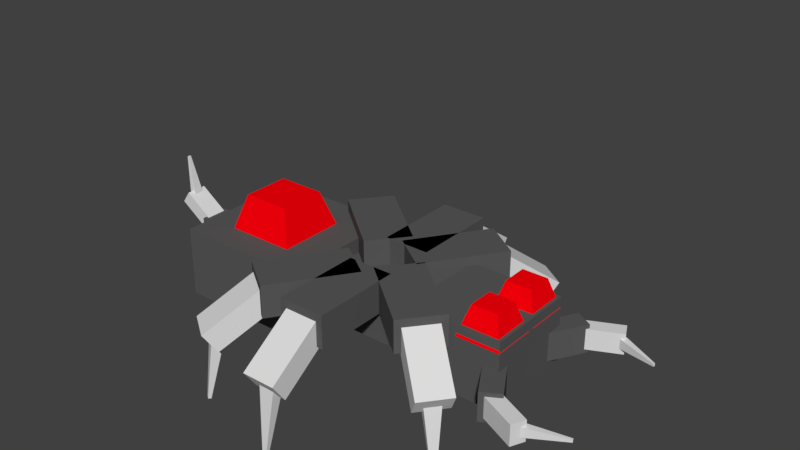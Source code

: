 # Source: monster.blend  (saved by Blender 2.78.0; exported with 4.5.12 LTS)
import bpy
from mathutils import Matrix  # noqa: F401  (used for matrix-valued properties, if any)

bpy.ops.wm.read_factory_settings(use_empty=True)
scene = bpy.context.scene
scene.name = 'Scene'

# ---- collections
col_collection_1 = bpy.data.collections.new('Collection 1'); scene.collection.children.link(col_collection_1)

# ---- materials (node trees are filled in below, after node groups)
mat_material = bpy.data.materials.new('Material')
mat_material.alpha_threshold = 0.0
mat_material.use_transparent_shadow = False
mat_material.diffuse_color = (0.1025, 0.1025, 0.1025, 1.0)
mat_material.roughness = 0.5
mat_material.line_color = (0.0, 0.0, 0.0, 1.0)
mat_material_001 = bpy.data.materials.new('Material.001')
mat_material_001.alpha_threshold = 0.0
mat_material_001.use_transparent_shadow = False
mat_material_001.diffuse_color = (0.7357, 0.7357, 0.7357, 1.0)
mat_material_001.roughness = 0.5
mat_m_light = bpy.data.materials.new('M_Light')
mat_m_light.alpha_threshold = 0.0
mat_m_light.use_transparent_shadow = False
mat_m_light.diffuse_color = (1.0, 0.0, 0.003493, 1.0)
mat_m_light.roughness = 0.5
mat_m_light.line_color = (0.0, 0.0, 0.0, 1.0)

# ---- material node trees

# ---- world
world_world = bpy.data.worlds.new('World'); scene.world = world_world
world_world.color = (0.05088, 0.05088, 0.05088)
world_world.use_sun_shadow = False
world_world.sun_shadow_jitter_overblur = 0.0
world_world.cycles.sampling_method = 'MANUAL'

# ---- meshes
me_cube = bpy.data.meshes.new('Cube')
me_cube.from_pydata([(-0.7431, 0.4488, -0.1683), (-0.7431, -0.4488, -0.1683), (1.058, -0.4488, -0.1683), (1.058, 0.4488, -0.1683), (-0.7431, 0.4488, 0.3086), (-0.7431, -0.4488, 0.3086), (1.058, -0.4488, 0.3086), (1.058, 0.4488, 0.3086), (0.7785, 0.551, -0.3021), (0.7785, -0.551, -0.3021), (0.7785, 0.551, 0.5221), (0.7785, -0.551, 0.5221), (1.899, 0.551, -0.3021), (1.899, -0.551, -0.3021), (1.899, 0.551, 0.5221), (1.899, -0.551, 0.5221), (-2.217, 0.7937, -0.3515), (-2.217, -0.7937, -0.3515), (-0.5772, -0.7937, -0.3515), (-0.5772, 0.7937, -0.3515), (-2.217, 0.7937, 0.4919), (-2.217, -0.7937, 0.4919), (-0.5772, -0.7937, 0.4919), (-0.5772, 0.7937, 0.4919), (0.1543, -0.3461, 0.6332), (0.504, 0.08153, 0.6332), (0.1543, -0.3461, 0.244), (0.504, 0.08153, 0.244), (0.9739, -1.016, 0.6332), (1.324, -0.5889, 0.6332), (0.9739, -1.016, 0.244), (1.324, -0.5889, 0.244), (0.9684, -0.9133, 0.5864), (1.221, -0.604, 0.5864), (0.8434, -0.8111, 0.3558), (1.096, -0.5018, 0.3558), (1.509, -1.355, 0.09751), (1.762, -1.046, 0.09751), (1.384, -1.253, -0.1332), (1.637, -0.9439, -0.1332), (1.485, -1.205, 0.01054), (1.61, -1.052, 0.01054), (1.378, -1.118, -0.01369), (1.504, -0.9652, -0.01369), (1.603, -1.208, -0.8136), (1.636, -1.168, -0.8136), (1.575, -1.185, -0.82), (1.608, -1.145, -0.82), (-0.3074, 0.03161, 0.6332), (0.04233, 0.4592, 0.6332), (-0.3074, 0.03161, 0.244), (0.04233, 0.4592, 0.244), (-1.127, 0.702, 0.6332), (-0.7773, 1.13, 0.6332), (-1.127, 0.702, 0.244), (-0.7773, 1.13, 0.244), (-1.025, 0.7172, 0.5864), (-0.7718, 1.026, 0.5864), (-0.8998, 0.6149, 0.3558), (-0.6468, 0.9242, 0.3558), (-1.565, 1.159, 0.09751), (-1.312, 1.469, 0.09751), (-1.44, 1.057, -0.1332), (-1.187, 1.366, -0.1332), (-1.414, 1.165, 0.01054), (-1.288, 1.319, 0.01054), (-1.307, 1.078, -0.01369), (-1.182, 1.232, -0.01369), (-1.44, 1.281, -0.8136), (-1.406, 1.321, -0.8136), (-1.411, 1.258, -0.82), (-1.378, 1.298, -0.82), (-0.3336, -0.1797, 0.6332), (0.119, -0.4965, 0.6332), (-0.3336, -0.1797, 0.244), (0.119, -0.4965, 0.244), (-0.9409, -1.047, 0.6332), (-0.4884, -1.364, 0.6332), (-0.9409, -1.047, 0.244), (-0.4884, -1.364, 0.244), (-0.8384, -1.034, 0.5864), (-0.5111, -1.263, 0.5864), (-0.7458, -0.9016, 0.3558), (-0.4185, -1.131, 0.3558), (-1.239, -1.606, 0.09751), (-0.9116, -1.835, 0.09751), (-1.146, -1.474, -0.1332), (-0.819, -1.703, -0.1332), (-1.091, -1.571, 0.01054), (-0.929, -1.684, 0.01054), (-1.012, -1.458, -0.01369), (-0.8502, -1.572, -0.01369), (-1.085, -1.689, -0.8136), (-1.042, -1.719, -0.8136), (-1.064, -1.659, -0.82), (-1.021, -1.689, -0.82), (0.008561, 0.3089, 0.6332), (0.4611, -0.00792, 0.6332), (0.008561, 0.3089, 0.244), (0.4611, -0.00792, 0.244), (0.6159, 1.176, 0.6332), (1.068, 0.8595, 0.6332), (0.6159, 1.176, 0.244), (1.068, 0.8595, 0.244), (0.6386, 1.076, 0.5864), (0.966, 0.8463, 0.5864), (0.546, 0.9432, 0.3558), (0.8733, 0.714, 0.3558), (1.039, 1.648, 0.09751), (1.366, 1.418, 0.09751), (0.9465, 1.515, -0.1332), (1.274, 1.286, -0.1332), (1.057, 1.497, 0.01054), (1.219, 1.383, 0.01054), (0.9777, 1.384, -0.01369), (1.14, 1.271, -0.01369), (1.17, 1.531, -0.8136), (1.213, 1.501, -0.8136), (1.149, 1.501, -0.82), (1.192, 1.471, -0.82), (-0.1702, 0.258, 0.6332), (0.3822, 0.258, 0.6332), (-0.1702, 0.258, 0.244), (0.3822, 0.258, 0.244), (-0.1702, 1.317, 0.6332), (0.3822, 1.317, 0.6332), (-0.1702, 1.317, 0.244), (0.3822, 1.317, 0.244), (-0.09378, 1.247, 0.5864), (0.3058, 1.247, 0.5864), (-0.09378, 1.086, 0.3558), (0.3058, 1.086, 0.3558), (-0.09378, 1.946, 0.09751), (0.3058, 1.946, 0.09751), (-0.09378, 1.784, -0.1332), (0.3058, 1.784, -0.1332), (0.007021, 1.832, 0.01054), (0.205, 1.832, 0.01054), (0.007021, 1.695, -0.01369), (0.205, 1.695, -0.01369), (0.07982, 1.925, -0.8136), (0.1322, 1.925, -0.8136), (0.07982, 1.889, -0.82), (0.1322, 1.889, -0.82), (-0.1702, -0.3385, 0.6332), (0.3822, -0.3385, 0.6332), (-0.1702, -0.3385, 0.244), (0.3822, -0.3385, 0.244), (-0.1702, -1.397, 0.6332), (0.3822, -1.397, 0.6332), (-0.1702, -1.397, 0.244), (0.3822, -1.397, 0.244), (-0.09378, -1.328, 0.5864), (0.3058, -1.328, 0.5864), (-0.09378, -1.166, 0.3558), (0.3058, -1.166, 0.3558), (-0.09378, -2.026, 0.09751), (0.3058, -2.026, 0.09751), (-0.09378, -1.865, -0.1332), (0.3058, -1.865, -0.1332), (0.007021, -1.913, 0.01054), (0.205, -1.913, 0.01054), (0.007021, -1.775, -0.01369), (0.205, -1.775, -0.01369), (0.07982, -2.006, -0.8136), (0.1322, -2.006, -0.8136), (0.07982, -1.969, -0.82), (0.1322, -1.969, -0.82), (-2.003, -0.2118, 0.01869), (-2.003, 0.1323, 0.01869), (-2.003, -0.2118, 0.2612), (-2.003, 0.1323, 0.2612), (-2.663, -0.2118, 0.01869), (-2.663, 0.1323, 0.01869), (-2.663, -0.2118, 0.2612), (-2.663, 0.1323, 0.2612), (-2.619, -0.1642, 0.04785), (-2.619, 0.08472, 0.04785), (-2.519, -0.1642, 0.1915), (-2.519, 0.08472, 0.1915), (-3.054, -0.1642, 0.3524), (-3.054, 0.08472, 0.3524), (-2.954, -0.1642, 0.4961), (-2.954, 0.08472, 0.4961), (-2.983, -0.1014, 0.4066), (-2.983, 0.02193, 0.4066), (-2.898, -0.1014, 0.4217), (-2.898, 0.02193, 0.4217), (-3.041, -0.05607, 0.9199), (-3.041, -0.02342, 0.9199), (-3.019, -0.05607, 0.9239), (-3.019, -0.02342, 0.9239), (1.598, -0.3616, -0.1653), (1.598, -0.3616, 0.1788), (1.808, -0.2404, -0.1653), (1.808, -0.2404, 0.1788), (1.927, -0.9329, -0.1653), (1.927, -0.9329, 0.1788), (2.137, -0.8116, -0.1653), (2.137, -0.8116, 0.1788), (1.931, -0.8808, -0.1177), (1.931, -0.8808, 0.1312), (2.005, -0.7218, -0.1177), (2.005, -0.7218, 0.1312), (2.412, -1.105, -0.1177), (2.412, -1.105, 0.1312), (2.486, -0.9462, -0.1177), (2.486, -0.9462, 0.1312), (2.424, -1.017, -0.05493), (2.424, -1.017, 0.06841), (2.394, -0.9351, -0.05493), (2.394, -0.9351, 0.06841), (2.897, -0.8104, -0.009584), (2.897, -0.8104, 0.02306), (2.89, -0.7888, -0.009584), (2.89, -0.7888, 0.02306), (1.598, 0.311, -0.1653), (1.598, 0.311, 0.1788), (1.808, 0.1897, -0.1653), (1.808, 0.1897, 0.1788), (1.927, 0.8822, -0.1653), (1.927, 0.8822, 0.1788), (2.137, 0.7609, -0.1653), (2.137, 0.7609, 0.1788), (1.931, 0.8301, -0.1177), (1.931, 0.8301, 0.1312), (2.005, 0.6711, -0.1177), (2.005, 0.6711, 0.1312), (2.412, 1.054, -0.1177), (2.412, 1.054, 0.1312), (2.486, 0.8955, -0.1177), (2.486, 0.8955, 0.1312), (2.424, 0.9661, -0.05493), (2.424, 0.9661, 0.06841), (2.394, 0.8844, -0.05493), (2.394, 0.8844, 0.06841), (2.897, 0.7597, -0.009584), (2.897, 0.7597, 0.02306), (2.89, 0.7381, -0.009584), (2.89, 0.7381, 0.02306), (1.791, 0.1389, 0.7463), (1.791, 0.4369, 0.7463), (1.488, 0.1389, 0.7463), (1.488, 0.4369, 0.7463), (1.901, 0.03065, 0.3926), (1.901, 0.5451, 0.3926), (1.378, 0.03065, 0.3926), (1.378, 0.5451, 0.3926), (1.378, -0.046, 0.3926), (1.378, -0.5605, 0.3926), (1.901, -0.046, 0.3926), (1.901, -0.5605, 0.3926), (1.488, -0.1542, 0.7463), (1.488, -0.4522, 0.7463), (1.791, -0.1542, 0.7463), (1.791, -0.4522, 0.7463), (-1.922, 0.4415, 0.2341), (-1.922, -0.534, 0.2341), (-0.9293, 0.4415, 0.2341), (-0.9293, -0.534, 0.2341), (-1.713, 0.2363, 0.9048), (-1.713, -0.3288, 0.9048), (-1.138, 0.2363, 0.9048), (-1.138, -0.3288, 0.9048)], [], [(0, 3, 2, 1), (4, 5, 6, 7), (0, 1, 5, 4), (1, 2, 6, 5), (2, 3, 7, 6), (4, 7, 3, 0), (8, 9, 11, 10), (12, 14, 15, 13), (10, 11, 15, 14), (8, 10, 14, 12), (11, 9, 13, 15), (9, 8, 12, 13), (16, 19, 18, 17), (20, 21, 22, 23), (16, 17, 21, 20), (17, 18, 22, 21), (18, 19, 23, 22), (20, 23, 19, 16), (24, 25, 27, 26), (28, 30, 31, 29), (27, 25, 29, 31), (25, 24, 28, 29), (26, 27, 31, 30), (24, 26, 30, 28), (32, 33, 35, 34), (36, 38, 39, 37), (32, 34, 38, 36), (35, 33, 37, 39), (33, 32, 36, 37), (34, 35, 39, 38), (40, 41, 43, 42), (44, 46, 47, 45), (41, 40, 44, 45), (42, 43, 47, 46), (40, 42, 46, 44), (43, 41, 45, 47), (48, 50, 51, 49), (52, 53, 55, 54), (51, 55, 53, 49), (49, 53, 52, 48), (50, 54, 55, 51), (48, 52, 54, 50), (56, 58, 59, 57), (60, 61, 63, 62), (56, 60, 62, 58), (59, 63, 61, 57), (57, 61, 60, 56), (58, 62, 63, 59), (64, 66, 67, 65), (68, 69, 71, 70), (65, 69, 68, 64), (66, 70, 71, 67), (64, 68, 70, 66), (67, 71, 69, 65), (72, 73, 75, 74), (76, 78, 79, 77), (75, 73, 77, 79), (73, 72, 76, 77), (74, 75, 79, 78), (72, 74, 78, 76), (80, 81, 83, 82), (84, 86, 87, 85), (80, 82, 86, 84), (83, 81, 85, 87), (81, 80, 84, 85), (82, 83, 87, 86), (88, 89, 91, 90), (92, 94, 95, 93), (89, 88, 92, 93), (90, 91, 95, 94), (88, 90, 94, 92), (91, 89, 93, 95), (96, 98, 99, 97), (100, 101, 103, 102), (99, 103, 101, 97), (97, 101, 100, 96), (98, 102, 103, 99), (96, 100, 102, 98), (104, 106, 107, 105), (108, 109, 111, 110), (104, 108, 110, 106), (107, 111, 109, 105), (105, 109, 108, 104), (106, 110, 111, 107), (112, 114, 115, 113), (116, 117, 119, 118), (113, 117, 116, 112), (114, 118, 119, 115), (112, 116, 118, 114), (115, 119, 117, 113), (120, 122, 123, 121), (124, 125, 127, 126), (123, 127, 125, 121), (121, 125, 124, 120), (122, 126, 127, 123), (120, 124, 126, 122), (128, 130, 131, 129), (132, 133, 135, 134), (128, 132, 134, 130), (131, 135, 133, 129), (129, 133, 132, 128), (130, 134, 135, 131), (136, 138, 139, 137), (140, 141, 143, 142), (137, 141, 140, 136), (138, 142, 143, 139), (136, 140, 142, 138), (139, 143, 141, 137), (144, 145, 147, 146), (148, 150, 151, 149), (147, 145, 149, 151), (145, 144, 148, 149), (146, 147, 151, 150), (144, 146, 150, 148), (152, 153, 155, 154), (156, 158, 159, 157), (152, 154, 158, 156), (155, 153, 157, 159), (153, 152, 156, 157), (154, 155, 159, 158), (160, 161, 163, 162), (164, 166, 167, 165), (161, 160, 164, 165), (162, 163, 167, 166), (160, 162, 166, 164), (163, 161, 165, 167), (168, 169, 171, 170), (172, 174, 175, 173), (171, 169, 173, 175), (169, 168, 172, 173), (170, 171, 175, 174), (168, 170, 174, 172), (176, 177, 179, 178), (180, 182, 183, 181), (176, 178, 182, 180), (179, 177, 181, 183), (177, 176, 180, 181), (178, 179, 183, 182), (184, 185, 187, 186), (188, 190, 191, 189), (185, 184, 188, 189), (186, 187, 191, 190), (184, 186, 190, 188), (187, 185, 189, 191), (192, 193, 195, 194), (196, 198, 199, 197), (195, 193, 197, 199), (193, 192, 196, 197), (194, 195, 199, 198), (192, 194, 198, 196), (200, 201, 203, 202), (204, 206, 207, 205), (200, 202, 206, 204), (203, 201, 205, 207), (201, 200, 204, 205), (202, 203, 207, 206), (208, 209, 211, 210), (212, 214, 215, 213), (209, 208, 212, 213), (210, 211, 215, 214), (208, 210, 214, 212), (211, 209, 213, 215), (216, 217, 219, 218), (220, 222, 223, 221), (219, 217, 221, 223), (217, 216, 220, 221), (218, 219, 223, 222), (216, 218, 222, 220), (224, 225, 227, 226), (228, 230, 231, 229), (224, 226, 230, 228), (227, 225, 229, 231), (225, 224, 228, 229), (226, 227, 231, 230), (232, 233, 235, 234), (236, 238, 239, 237), (233, 232, 236, 237), (234, 235, 239, 238), (232, 234, 238, 236), (235, 233, 237, 239), (244, 245, 241, 240), (245, 247, 243, 241), (247, 246, 242, 243), (246, 244, 240, 242), (243, 242, 240, 241), (252, 253, 255, 254), (249, 251, 255, 253), (248, 249, 253, 252), (250, 248, 252, 254), (251, 250, 254, 255), (260, 261, 263, 262), (257, 259, 263, 261), (256, 257, 261, 260), (258, 256, 260, 262), (259, 258, 262, 263)])
me_cube.polygons.foreach_set('material_index', [0, 0, 0, 0, 0, 0, 0, 0, 0, 0, 0, 0, 0, 0, 0, 0, 0, 0, 0, 0, 0, 0, 0, 0, 1, 1, 1, 1, 1, 1, 1, 1, 1, 1, 1, 1, 0, 0, 0, 0, 0, 0, 1, 1, 1, 1, 1, 1, 1, 1, 1, 1, 1, 1, 0, 0, 0, 0, 0, 0, 1, 1, 1, 1, 1, 1, 1, 1, 1, 1, 1, 1, 0, 0, 0, 0, 0, 0, 1, 1, 1, 1, 1, 1, 1, 1, 1, 1, 1, 1, 0, 0, 0, 0, 0, 0, 1, 1, 1, 1, 1, 1, 1, 1, 1, 1, 1, 1, 0, 0, 0, 0, 0, 0, 1, 1, 1, 1, 1, 1, 1, 1, 1, 1, 1, 1, 0, 0, 0, 0, 0, 0, 1, 1, 1, 1, 1, 1, 1, 1, 1, 1, 1, 1, 0, 0, 0, 0, 0, 0, 1, 1, 1, 1, 1, 1, 1, 1, 1, 1, 1, 1, 0, 0, 0, 0, 0, 0, 1, 1, 1, 1, 1, 1, 1, 1, 1, 1, 1, 1, 2, 2, 2, 2, 2, 2, 2, 2, 2, 2, 2, 2, 2, 2, 2])
me_cube.materials.append(mat_material)
me_cube.materials.append(mat_material_001)
me_cube.materials.append(mat_m_light)
me_cube.use_remesh_preserve_volume = False
me_cube.use_remesh_preserve_attributes = False
me_cube.use_mirror_vertex_groups = False
me_cube.update()
arm_armature_001 = bpy.data.armatures.new('Armature.001')  # bones are not reproduced

# ---- objects
ob_armature = bpy.data.objects.new('Armature', arm_armature_001)
ob_mesh = bpy.data.objects.new('mesh', me_cube)

# ---- transforms, parenting, visibility, modifiers, constraints
ob_armature.location = (0.0, 0.0, 0.0)
ob_armature.rotation_euler = (0.0, -0.0, 0.01251)
ob_armature.show_in_front = True
ob_armature.lineart.crease_threshold = 0.0
ob_mesh.parent = ob_armature
ob_mesh.location = (0.0, 0.0, 0.0)
ob_mesh.lock_rotations_4d = False
ob_mesh.empty_display_type = 'ARROWS'
ob_mesh.lineart.crease_threshold = 0.0
_vg = ob_mesh.vertex_groups.new(name='body')
_vg.add([0, 1, 2, 3, 4, 5, 6, 7, 8, 9, 10, 11, 12, 13, 14, 15, 16, 17, 18, 19, 20, 21, 22, 23, 240, 241, 242, 243, 244, 245, 246, 247, 248, 249, 250, 251, 252, 253, 254, 255, 256, 257, 258, 259, 260, 261, 262, 263], 1.0, 'REPLACE')
_vg = ob_mesh.vertex_groups.new(name='leg1.r')
_vg.add([24, 25, 26, 27, 28, 29, 30, 31, 32, 33, 34, 35, 36, 37, 38, 39, 40, 41, 42, 43, 44, 45, 46, 47], 1.0, 'REPLACE')
_vg = ob_mesh.vertex_groups.new(name='leg2.r')
_vg.add([144, 145, 146, 147, 148, 149, 150, 151, 152, 153, 154, 155, 156, 157, 158, 159, 160, 161, 162, 163, 164, 165, 166, 167], 1.0, 'REPLACE')
_vg = ob_mesh.vertex_groups.new(name='leg3.r')
_vg.add([72, 73, 74, 75, 76, 77, 78, 79, 80, 81, 82, 83, 84, 85, 86, 87, 88, 89, 90, 91, 92, 93, 94, 95], 1.0, 'REPLACE')
_vg = ob_mesh.vertex_groups.new(name='leg1.l')
_vg.add([96, 97, 98, 99, 100, 101, 102, 103, 104, 105, 106, 107, 108, 109, 110, 111, 112, 113, 114, 115, 116, 117, 118, 119], 1.0, 'REPLACE')
_vg = ob_mesh.vertex_groups.new(name='leg2.l')
_vg.add([120, 121, 122, 123, 124, 125, 126, 127, 128, 129, 130, 131, 132, 133, 134, 135, 136, 137, 138, 139, 140, 141, 142, 143], 1.0, 'REPLACE')
_vg = ob_mesh.vertex_groups.new(name='leg3.l')
_vg.add([48, 49, 50, 51, 52, 53, 54, 55, 56, 57, 58, 59, 60, 61, 62, 63, 64, 65, 66, 67, 68, 69, 70, 71], 1.0, 'REPLACE')
_vg = ob_mesh.vertex_groups.new(name='feng.r')
_vg.add([192, 193, 194, 195, 196, 197, 198, 199, 200, 201, 202, 203, 204, 205, 206, 207, 208, 209, 210, 211, 212, 213, 214, 215], 1.0, 'REPLACE')
_vg = ob_mesh.vertex_groups.new(name='feng.l')
_vg.add([216, 217, 218, 219, 220, 221, 222, 223, 224, 225, 226, 227, 228, 229, 230, 231, 232, 233, 234, 235, 236, 237, 238, 239], 1.0, 'REPLACE')
_vg = ob_mesh.vertex_groups.new(name='tail')
_vg.add([168, 169, 170, 171, 172, 173, 174, 175, 176, 177, 178, 179, 180, 181, 182, 183, 184, 185, 186, 187, 188, 189, 190, 191], 1.0, 'REPLACE')
_m = ob_mesh.modifiers.new('Armature', 'ARMATURE')
_m.object = ob_armature

# ---- collection membership
col_collection_1.objects.link(ob_armature)
col_collection_1.objects.link(ob_mesh)

# ---- scene / render settings (as saved in the file)
scene.frame_start = 1; scene.frame_end = 30; scene.frame_set(1)
scene.render.engine = 'BLENDER_EEVEE_NEXT'
scene.render.resolution_percentage = 50
scene.render.dither_intensity = 0.0
scene.cycles.use_denoising = False
scene.cycles.samples = 128
scene.cycles.sampling_pattern = 'TABULATED_SOBOL'
scene.cycles.light_sampling_threshold = 0.0
scene.cycles.use_adaptive_sampling = False
scene.cycles.use_light_tree = False
scene.cycles.blur_glossy = 0.0
scene.cycles.sample_clamp_indirect = 0.0
scene.view_settings.view_transform = 'Standard'
bpy.context.view_layer.update()

# ---- added for rendering (the .blend has no active camera and no usable light): camera, sun
cam_auto = bpy.data.cameras.new('AutoCamera')
cam_auto.lens = 50.0
cam_auto.sensor_width = 36.0
cam_auto.clip_end = 1000.0
ob_auto_camera = bpy.data.objects.new('AutoCamera', cam_auto)
scene.collection.objects.link(ob_auto_camera)
ob_auto_camera.location = (6.85355, -7.94628, 6.31615)
ob_auto_camera.rotation_euler = (1.09748, -7.21219e-08, 0.694738)
scene.camera = ob_auto_camera
light_auto_sun = bpy.data.lights.new('AutoSun', 'SUN')
light_auto_sun.energy = 3.0
light_auto_sun.angle = 0.0523599
ob_auto_sun = bpy.data.objects.new('AutoSun', light_auto_sun)
scene.collection.objects.link(ob_auto_sun)
ob_auto_sun.rotation_euler = (0.872665, 0.174533, 0.523599)
bpy.context.view_layer.update()

